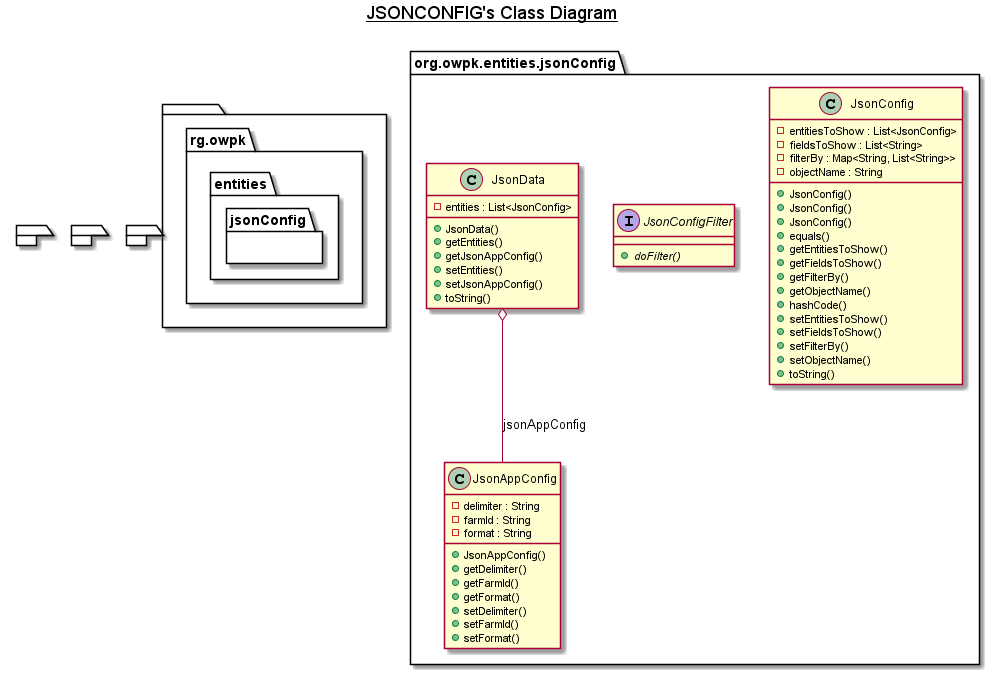

The diagram above was rendered by PlantUML. Its source (embedded in the PNG):
@startuml

title __JSONCONFIG's Class Diagram__\n

  package  {
    namespace rg.owpk {
      namespace entities {
        namespace jsonConfig {
          class org.owpk.entities.jsonConfig.JsonAppConfig {
              - delimiter : String
              - farmId : String
              - format : String
              + JsonAppConfig()
              + getDelimiter()
              + getFarmId()
              + getFormat()
              + setDelimiter()
              + setFarmId()
              + setFormat()
          }
        }
      }
    }
  }
  

  package  {
    namespace rg.owpk {
      namespace entities {
        namespace jsonConfig {
          class org.owpk.entities.jsonConfig.JsonConfig {
              - entitiesToShow : List<JsonConfig>
              - fieldsToShow : List<String>
              - filterBy : Map<String, List<String>>
              - objectName : String
              + JsonConfig()
              + JsonConfig()
              + JsonConfig()
              + equals()
              + getEntitiesToShow()
              + getFieldsToShow()
              + getFilterBy()
              + getObjectName()
              + hashCode()
              + setEntitiesToShow()
              + setFieldsToShow()
              + setFilterBy()
              + setObjectName()
              + toString()
          }
        }
      }
    }
  }
  

  package  {
    namespace rg.owpk {
      namespace entities {
        namespace jsonConfig {
          interface org.owpk.entities.jsonConfig.JsonConfigFilter {
              {abstract} + doFilter()
          }
        }
      }
    }
  }
  

  package  {
    namespace rg.owpk {
      namespace entities {
        namespace jsonConfig {
          class org.owpk.entities.jsonConfig.JsonData {
              - entities : List<JsonConfig>
              + JsonData()
              + getEntities()
              + getJsonAppConfig()
              + setEntities()
              + setJsonAppConfig()
              + toString()
          }
        }
      }
    }
  }
  

  org.owpk.entities.jsonConfig.JsonData o-- org.owpk.entities.jsonConfig.JsonAppConfig : jsonAppConfig


right footer


endfooter

@enduml